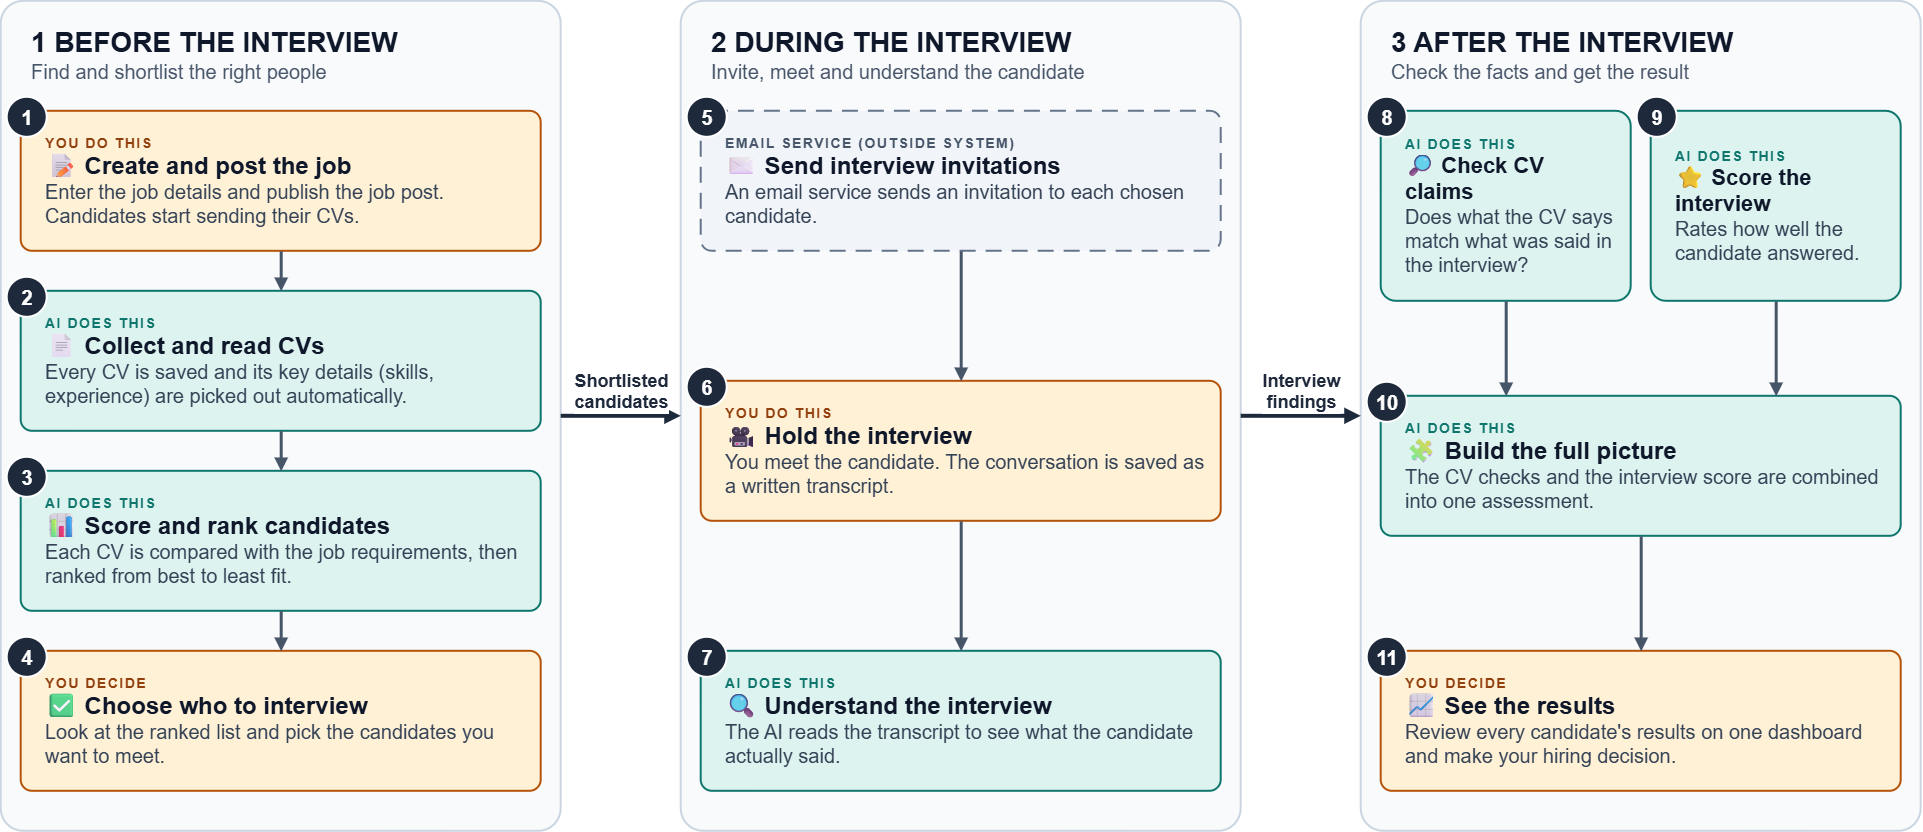

The diagram above was exported from draw.io. Its source (the exported page's mxGraphModel, read from the mxfile embedded in the PNG):
<mxGraphModel dx="1911" dy="958" grid="1" gridSize="10" guides="1" tooltips="1" connect="1" arrows="1" fold="1" page="1" pageScale="1" pageWidth="2020" pageHeight="1100" math="0" shadow="0">
  <root>
    <mxCell id="0" style="" />
    <mxCell id="1" parent="0" style="" />
    <mxCell id="c1" parent="1" style="container=1;collapsible=0;recursiveResize=0;rounded=1;arcSize=4;absoluteArcSize=0;whiteSpace=wrap;html=1;align=left;verticalAlign=top;spacingLeft=28;spacingTop=18;fontFamily=Helvetica;fillColor=#F8FAFC;strokeColor=#CBD5E1;strokeWidth=2;" value="&lt;b style=&quot;font-size:28px;color:#0F172A&quot;&gt;1  BEFORE THE INTERVIEW&lt;/b&gt;&lt;br&gt;&lt;span style=&quot;font-size:20px;color:#475569&quot;&gt;Find and shortlist the right people&lt;/span&gt;" vertex="1">
      <mxGeometry height="830" width="560" x="40" y="130" as="geometry" />
    </mxCell>
    <mxCell id="s1" parent="c1" style="rounded=1;arcSize=8;absoluteArcSize=0;whiteSpace=wrap;html=1;align=left;verticalAlign=middle;spacingLeft=22;spacingRight=16;spacingTop=4;spacingBottom=4;fontFamily=Helvetica;fillColor=#FFF1D6;strokeColor=#B45309;strokeWidth=2;" value="&lt;span style=&quot;font-size:14px;letter-spacing:1.5px;color:#92400E&quot;&gt;&lt;b&gt;YOU DO THIS&lt;/b&gt;&lt;/span&gt;&lt;br&gt;&lt;b style=&quot;font-size:24px;color:#0F172A&quot;&gt;📝 Create and post the job&lt;/b&gt;&lt;br&gt;&lt;span style=&quot;font-size:20px;color:#334155&quot;&gt;Enter the job details and publish the job post. Candidates start sending their CVs.&lt;/span&gt;" vertex="1">
      <mxGeometry height="140" width="520" x="20" y="110" as="geometry" />
    </mxCell>
    <mxCell id="s2" parent="c1" style="rounded=1;arcSize=8;absoluteArcSize=0;whiteSpace=wrap;html=1;align=left;verticalAlign=middle;spacingLeft=22;spacingRight=16;spacingTop=4;spacingBottom=4;fontFamily=Helvetica;fillColor=#DDF3F0;strokeColor=#0F766E;strokeWidth=2;" value="&lt;span style=&quot;font-size:14px;letter-spacing:1.5px;color:#0F766E&quot;&gt;&lt;b&gt;AI DOES THIS&lt;/b&gt;&lt;/span&gt;&lt;br&gt;&lt;b style=&quot;font-size:24px;color:#0F172A&quot;&gt;📄 Collect and read CVs&lt;/b&gt;&lt;br&gt;&lt;span style=&quot;font-size:20px;color:#334155&quot;&gt;Every CV is saved and its key details (skills, experience) are picked out automatically.&lt;/span&gt;" vertex="1">
      <mxGeometry height="140" width="520" x="20" y="290" as="geometry" />
    </mxCell>
    <mxCell id="s3" parent="c1" style="rounded=1;arcSize=8;absoluteArcSize=0;whiteSpace=wrap;html=1;align=left;verticalAlign=middle;spacingLeft=22;spacingRight=16;spacingTop=4;spacingBottom=4;fontFamily=Helvetica;fillColor=#DDF3F0;strokeColor=#0F766E;strokeWidth=2;" value="&lt;span style=&quot;font-size:14px;letter-spacing:1.5px;color:#0F766E&quot;&gt;&lt;b&gt;AI DOES THIS&lt;/b&gt;&lt;/span&gt;&lt;br&gt;&lt;b style=&quot;font-size:24px;color:#0F172A&quot;&gt;📊 Score and rank candidates&lt;/b&gt;&lt;br&gt;&lt;span style=&quot;font-size:20px;color:#334155&quot;&gt;Each CV is compared with the job requirements, then ranked from best to least fit.&lt;/span&gt;" vertex="1">
      <mxGeometry height="140" width="520" x="20" y="470" as="geometry" />
    </mxCell>
    <mxCell id="s4" parent="c1" style="rounded=1;arcSize=8;absoluteArcSize=0;whiteSpace=wrap;html=1;align=left;verticalAlign=middle;spacingLeft=22;spacingRight=16;spacingTop=4;spacingBottom=4;fontFamily=Helvetica;fillColor=#FFF1D6;strokeColor=#B45309;strokeWidth=2;" value="&lt;span style=&quot;font-size:14px;letter-spacing:1.5px;color:#92400E&quot;&gt;&lt;b&gt;YOU DECIDE&lt;/b&gt;&lt;/span&gt;&lt;br&gt;&lt;b style=&quot;font-size:24px;color:#0F172A&quot;&gt;✅ Choose who to interview&lt;/b&gt;&lt;br&gt;&lt;span style=&quot;font-size:20px;color:#334155&quot;&gt;Look at the ranked list and pick the candidates you want to meet.&lt;/span&gt;" vertex="1">
      <mxGeometry height="140" width="520" x="20" y="650" as="geometry" />
    </mxCell>
    <mxCell id="b1" parent="c1" style="ellipse;whiteSpace=wrap;html=1;aspect=fixed;fontFamily=Helvetica;fontSize=20;fontColor=#FFFFFF;fillColor=#1E293B;strokeColor=#FFFFFF;strokeWidth=2;align=center;verticalAlign=middle;" value="&lt;b&gt;1&lt;/b&gt;" vertex="1">
      <mxGeometry height="40" width="40" x="6" y="96" as="geometry" />
    </mxCell>
    <mxCell id="b2" parent="c1" style="ellipse;whiteSpace=wrap;html=1;aspect=fixed;fontFamily=Helvetica;fontSize=20;fontColor=#FFFFFF;fillColor=#1E293B;strokeColor=#FFFFFF;strokeWidth=2;align=center;verticalAlign=middle;" value="&lt;b&gt;2&lt;/b&gt;" vertex="1">
      <mxGeometry height="40" width="40" x="6" y="276" as="geometry" />
    </mxCell>
    <mxCell id="b3" parent="c1" style="ellipse;whiteSpace=wrap;html=1;aspect=fixed;fontFamily=Helvetica;fontSize=20;fontColor=#FFFFFF;fillColor=#1E293B;strokeColor=#FFFFFF;strokeWidth=2;align=center;verticalAlign=middle;" value="&lt;b&gt;3&lt;/b&gt;" vertex="1">
      <mxGeometry height="40" width="40" x="6" y="456" as="geometry" />
    </mxCell>
    <mxCell id="b4" parent="c1" style="ellipse;whiteSpace=wrap;html=1;aspect=fixed;fontFamily=Helvetica;fontSize=20;fontColor=#FFFFFF;fillColor=#1E293B;strokeColor=#FFFFFF;strokeWidth=2;align=center;verticalAlign=middle;" value="&lt;b&gt;4&lt;/b&gt;" vertex="1">
      <mxGeometry height="40" width="40" x="6" y="636" as="geometry" />
    </mxCell>
    <mxCell id="c2" parent="1" style="container=1;collapsible=0;recursiveResize=0;rounded=1;arcSize=4;absoluteArcSize=0;whiteSpace=wrap;html=1;align=left;verticalAlign=top;spacingLeft=28;spacingTop=18;fontFamily=Helvetica;fillColor=#F8FAFC;strokeColor=#CBD5E1;strokeWidth=2;" value="&lt;b style=&quot;font-size:28px;color:#0F172A&quot;&gt;2  DURING THE INTERVIEW&lt;/b&gt;&lt;br&gt;&lt;span style=&quot;font-size:20px;color:#475569&quot;&gt;Invite, meet and understand the candidate&lt;/span&gt;" vertex="1">
      <mxGeometry height="830" width="560" x="720" y="130" as="geometry" />
    </mxCell>
    <mxCell id="s5" parent="c2" style="rounded=1;arcSize=8;absoluteArcSize=0;whiteSpace=wrap;html=1;align=left;verticalAlign=middle;spacingLeft=22;spacingRight=16;spacingTop=4;spacingBottom=4;fontFamily=Helvetica;fillColor=#F1F5F9;strokeColor=#64748B;strokeWidth=2;dashed=1;dashPattern=8 5;" value="&lt;span style=&quot;font-size:14px;letter-spacing:1.5px;color:#475569&quot;&gt;&lt;b&gt;EMAIL SERVICE (OUTSIDE SYSTEM)&lt;/b&gt;&lt;/span&gt;&lt;br&gt;&lt;b style=&quot;font-size:24px;color:#0F172A&quot;&gt;✉ Send interview invitations&lt;/b&gt;&lt;br&gt;&lt;span style=&quot;font-size:20px;color:#334155&quot;&gt;An email service sends an invitation to each chosen candidate.&lt;/span&gt;" vertex="1">
      <mxGeometry height="140" width="520" x="20" y="110" as="geometry" />
    </mxCell>
    <mxCell id="s6" parent="c2" style="rounded=1;arcSize=8;absoluteArcSize=0;whiteSpace=wrap;html=1;align=left;verticalAlign=middle;spacingLeft=22;spacingRight=16;spacingTop=4;spacingBottom=4;fontFamily=Helvetica;fillColor=#FFF1D6;strokeColor=#B45309;strokeWidth=2;" value="&lt;span style=&quot;font-size:14px;letter-spacing:1.5px;color:#92400E&quot;&gt;&lt;b&gt;YOU DO THIS&lt;/b&gt;&lt;/span&gt;&lt;br&gt;&lt;b style=&quot;font-size:24px;color:#0F172A&quot;&gt;🎥 Hold the interview&lt;/b&gt;&lt;br&gt;&lt;span style=&quot;font-size:20px;color:#334155&quot;&gt;You meet the candidate. The conversation is saved as a written transcript.&lt;/span&gt;" vertex="1">
      <mxGeometry height="140" width="520" x="20" y="380" as="geometry" />
    </mxCell>
    <mxCell id="s7" parent="c2" style="rounded=1;arcSize=8;absoluteArcSize=0;whiteSpace=wrap;html=1;align=left;verticalAlign=middle;spacingLeft=22;spacingRight=16;spacingTop=4;spacingBottom=4;fontFamily=Helvetica;fillColor=#DDF3F0;strokeColor=#0F766E;strokeWidth=2;" value="&lt;span style=&quot;font-size:14px;letter-spacing:1.5px;color:#0F766E&quot;&gt;&lt;b&gt;AI DOES THIS&lt;/b&gt;&lt;/span&gt;&lt;br&gt;&lt;b style=&quot;font-size:24px;color:#0F172A&quot;&gt;🔍 Understand the interview&lt;/b&gt;&lt;br&gt;&lt;span style=&quot;font-size:20px;color:#334155&quot;&gt;The AI reads the transcript to see what the candidate actually said.&lt;/span&gt;" vertex="1">
      <mxGeometry height="140" width="520" x="20" y="650" as="geometry" />
    </mxCell>
    <mxCell id="b5" parent="c2" style="ellipse;whiteSpace=wrap;html=1;aspect=fixed;fontFamily=Helvetica;fontSize=20;fontColor=#FFFFFF;fillColor=#1E293B;strokeColor=#FFFFFF;strokeWidth=2;align=center;verticalAlign=middle;" value="&lt;b&gt;5&lt;/b&gt;" vertex="1">
      <mxGeometry height="40" width="40" x="6" y="96" as="geometry" />
    </mxCell>
    <mxCell id="b6" parent="c2" style="ellipse;whiteSpace=wrap;html=1;aspect=fixed;fontFamily=Helvetica;fontSize=20;fontColor=#FFFFFF;fillColor=#1E293B;strokeColor=#FFFFFF;strokeWidth=2;align=center;verticalAlign=middle;" value="&lt;b&gt;6&lt;/b&gt;" vertex="1">
      <mxGeometry height="40" width="40" x="6" y="366" as="geometry" />
    </mxCell>
    <mxCell id="b7" parent="c2" style="ellipse;whiteSpace=wrap;html=1;aspect=fixed;fontFamily=Helvetica;fontSize=20;fontColor=#FFFFFF;fillColor=#1E293B;strokeColor=#FFFFFF;strokeWidth=2;align=center;verticalAlign=middle;" value="&lt;b&gt;7&lt;/b&gt;" vertex="1">
      <mxGeometry height="40" width="40" x="6" y="636" as="geometry" />
    </mxCell>
    <mxCell id="c3" parent="1" style="container=1;collapsible=0;recursiveResize=0;rounded=1;arcSize=4;absoluteArcSize=0;whiteSpace=wrap;html=1;align=left;verticalAlign=top;spacingLeft=28;spacingTop=18;fontFamily=Helvetica;fillColor=#F8FAFC;strokeColor=#CBD5E1;strokeWidth=2;" value="&lt;b style=&quot;font-size:28px;color:#0F172A&quot;&gt;3  AFTER THE INTERVIEW&lt;/b&gt;&lt;br&gt;&lt;span style=&quot;font-size:20px;color:#475569&quot;&gt;Check the facts and get the result&lt;/span&gt;" vertex="1">
      <mxGeometry height="830" width="560" x="1400" y="130" as="geometry" />
    </mxCell>
    <mxCell id="s8" parent="c3" style="rounded=1;arcSize=8;absoluteArcSize=0;whiteSpace=wrap;html=1;align=left;verticalAlign=middle;spacingLeft=22;spacingRight=16;spacingTop=4;spacingBottom=4;fontFamily=Helvetica;fillColor=#DDF3F0;strokeColor=#0F766E;strokeWidth=2;" value="&lt;span style=&quot;font-size:14px;letter-spacing:1.5px;color:#0F766E&quot;&gt;&lt;b&gt;AI DOES THIS&lt;/b&gt;&lt;/span&gt;&lt;br&gt;&lt;b style=&quot;font-size:22px;color:#0F172A&quot;&gt;🔎 Check CV claims&lt;/b&gt;&lt;br&gt;&lt;span style=&quot;font-size:20px;color:#334155&quot;&gt;Does what the CV says match what was said in the interview?&lt;/span&gt;" vertex="1">
      <mxGeometry height="190" width="250" x="20" y="110" as="geometry" />
    </mxCell>
    <mxCell id="s9" parent="c3" style="rounded=1;arcSize=8;absoluteArcSize=0;whiteSpace=wrap;html=1;align=left;verticalAlign=middle;spacingLeft=22;spacingRight=16;spacingTop=4;spacingBottom=4;fontFamily=Helvetica;fillColor=#DDF3F0;strokeColor=#0F766E;strokeWidth=2;" value="&lt;span style=&quot;font-size:14px;letter-spacing:1.5px;color:#0F766E&quot;&gt;&lt;b&gt;AI DOES THIS&lt;/b&gt;&lt;/span&gt;&lt;br&gt;&lt;b style=&quot;font-size:22px;color:#0F172A&quot;&gt;⭐ Score the interview&lt;/b&gt;&lt;br&gt;&lt;span style=&quot;font-size:20px;color:#334155&quot;&gt;Rates how well the candidate answered.&lt;/span&gt;" vertex="1">
      <mxGeometry height="190" width="250" x="290" y="110" as="geometry" />
    </mxCell>
    <mxCell id="s10" parent="c3" style="rounded=1;arcSize=8;absoluteArcSize=0;whiteSpace=wrap;html=1;align=left;verticalAlign=middle;spacingLeft=22;spacingRight=16;spacingTop=4;spacingBottom=4;fontFamily=Helvetica;fillColor=#DDF3F0;strokeColor=#0F766E;strokeWidth=2;" value="&lt;span style=&quot;font-size:14px;letter-spacing:1.5px;color:#0F766E&quot;&gt;&lt;b&gt;AI DOES THIS&lt;/b&gt;&lt;/span&gt;&lt;br&gt;&lt;b style=&quot;font-size:24px;color:#0F172A&quot;&gt;🧩 Build the full picture&lt;/b&gt;&lt;br&gt;&lt;span style=&quot;font-size:20px;color:#334155&quot;&gt;The CV checks and the interview score are combined into one assessment.&lt;/span&gt;" vertex="1">
      <mxGeometry height="140" width="520" x="20" y="395" as="geometry" />
    </mxCell>
    <mxCell id="s11" parent="c3" style="rounded=1;arcSize=8;absoluteArcSize=0;whiteSpace=wrap;html=1;align=left;verticalAlign=middle;spacingLeft=22;spacingRight=16;spacingTop=4;spacingBottom=4;fontFamily=Helvetica;fillColor=#FFF1D6;strokeColor=#B45309;strokeWidth=2;" value="&lt;span style=&quot;font-size:14px;letter-spacing:1.5px;color:#92400E&quot;&gt;&lt;b&gt;YOU DECIDE&lt;/b&gt;&lt;/span&gt;&lt;br&gt;&lt;b style=&quot;font-size:24px;color:#0F172A&quot;&gt;📈 See the results&lt;/b&gt;&lt;br&gt;&lt;span style=&quot;font-size:20px;color:#334155&quot;&gt;Review every candidate's results on one dashboard and make your hiring decision.&lt;/span&gt;" vertex="1">
      <mxGeometry height="140" width="520" x="20" y="650" as="geometry" />
    </mxCell>
    <mxCell id="b8" parent="c3" style="ellipse;whiteSpace=wrap;html=1;aspect=fixed;fontFamily=Helvetica;fontSize=20;fontColor=#FFFFFF;fillColor=#1E293B;strokeColor=#FFFFFF;strokeWidth=2;align=center;verticalAlign=middle;" value="&lt;b&gt;8&lt;/b&gt;" vertex="1">
      <mxGeometry height="40" width="40" x="6" y="96" as="geometry" />
    </mxCell>
    <mxCell id="b9" parent="c3" style="ellipse;whiteSpace=wrap;html=1;aspect=fixed;fontFamily=Helvetica;fontSize=20;fontColor=#FFFFFF;fillColor=#1E293B;strokeColor=#FFFFFF;strokeWidth=2;align=center;verticalAlign=middle;" value="&lt;b&gt;9&lt;/b&gt;" vertex="1">
      <mxGeometry height="40" width="40" x="276" y="96" as="geometry" />
    </mxCell>
    <mxCell id="b10" parent="c3" style="ellipse;whiteSpace=wrap;html=1;aspect=fixed;fontFamily=Helvetica;fontSize=20;fontColor=#FFFFFF;fillColor=#1E293B;strokeColor=#FFFFFF;strokeWidth=2;align=center;verticalAlign=middle;" value="&lt;b&gt;10&lt;/b&gt;" vertex="1">
      <mxGeometry height="40" width="40" x="6" y="381" as="geometry" />
    </mxCell>
    <mxCell id="b11" parent="c3" style="ellipse;whiteSpace=wrap;html=1;aspect=fixed;fontFamily=Helvetica;fontSize=20;fontColor=#FFFFFF;fillColor=#1E293B;strokeColor=#FFFFFF;strokeWidth=2;align=center;verticalAlign=middle;" value="&lt;b&gt;11&lt;/b&gt;" vertex="1">
      <mxGeometry height="40" width="40" x="6" y="636" as="geometry" />
    </mxCell>
    <mxCell id="e1_2" edge="1" parent="1" source="s1" style="edgeStyle=none;endArrow=block;endFill=1;strokeWidth=3;strokeColor=#475569;exitX=0.5;exitY=1;exitDx=0;exitDy=0;entryX=0.5;entryY=0;entryDx=0;entryDy=0;" target="s2" value="">
      <mxGeometry relative="1" as="geometry" />
    </mxCell>
    <mxCell id="e2_3" edge="1" parent="1" source="s2" style="edgeStyle=none;endArrow=block;endFill=1;strokeWidth=3;strokeColor=#475569;exitX=0.5;exitY=1;exitDx=0;exitDy=0;entryX=0.5;entryY=0;entryDx=0;entryDy=0;" target="s3" value="">
      <mxGeometry relative="1" as="geometry" />
    </mxCell>
    <mxCell id="e3_4" edge="1" parent="1" source="s3" style="edgeStyle=none;endArrow=block;endFill=1;strokeWidth=3;strokeColor=#475569;exitX=0.5;exitY=1;exitDx=0;exitDy=0;entryX=0.5;entryY=0;entryDx=0;entryDy=0;" target="s4" value="">
      <mxGeometry relative="1" as="geometry" />
    </mxCell>
    <mxCell id="e5_6" edge="1" parent="1" source="s5" style="edgeStyle=none;endArrow=block;endFill=1;strokeWidth=3;strokeColor=#475569;exitX=0.5;exitY=1;exitDx=0;exitDy=0;entryX=0.5;entryY=0;entryDx=0;entryDy=0;" target="s6" value="">
      <mxGeometry relative="1" as="geometry" />
    </mxCell>
    <mxCell id="e6_7" edge="1" parent="1" source="s6" style="edgeStyle=none;endArrow=block;endFill=1;strokeWidth=3;strokeColor=#475569;exitX=0.5;exitY=1;exitDx=0;exitDy=0;entryX=0.5;entryY=0;entryDx=0;entryDy=0;" target="s7" value="">
      <mxGeometry relative="1" as="geometry" />
    </mxCell>
    <mxCell id="e10_11" edge="1" parent="1" source="s10" style="edgeStyle=none;endArrow=block;endFill=1;strokeWidth=3;strokeColor=#475569;exitX=0.5;exitY=1;exitDx=0;exitDy=0;entryX=0.5;entryY=0;entryDx=0;entryDy=0;" target="s11" value="">
      <mxGeometry relative="1" as="geometry" />
    </mxCell>
    <mxCell id="e8_10" edge="1" parent="1" source="s8" style="edgeStyle=none;endArrow=block;endFill=1;strokeWidth=3;strokeColor=#475569;exitX=0.5;exitY=1;exitDx=0;exitDy=0;entryX=0.2404;entryY=0;entryDx=0;entryDy=0;" target="s10" value="">
      <mxGeometry relative="1" as="geometry" />
    </mxCell>
    <mxCell id="e9_10" edge="1" parent="1" source="s9" style="edgeStyle=none;endArrow=block;endFill=1;strokeWidth=3;strokeColor=#475569;exitX=0.5;exitY=1;exitDx=0;exitDy=0;entryX=0.7596;entryY=0;entryDx=0;entryDy=0;" target="s10" value="">
      <mxGeometry relative="1" as="geometry" />
    </mxCell>
    <mxCell id="p1" edge="1" parent="1" source="c1" style="edgeStyle=none;endArrow=block;endFill=1;strokeWidth=4;strokeColor=#1E293B;exitX=1;exitY=0.5;exitDx=0;exitDy=0;entryX=0;entryY=0.5;entryDx=0;entryDy=0;html=1;fontSize=18;fontStyle=1;fontColor=#1E293B;verticalAlign=bottom;fontFamily=Helvetica;" target="c2" value="Shortlisted&lt;br&gt;candidates">
      <mxGeometry relative="1" as="geometry" />
    </mxCell>
    <mxCell id="p2" edge="1" parent="1" source="c2" style="edgeStyle=none;endArrow=block;endFill=1;strokeWidth=4;strokeColor=#1E293B;exitX=1;exitY=0.5;exitDx=0;exitDy=0;entryX=0;entryY=0.5;entryDx=0;entryDy=0;html=1;fontSize=18;fontStyle=1;fontColor=#1E293B;verticalAlign=bottom;fontFamily=Helvetica;" target="c3" value="Interview&lt;br&gt;findings">
      <mxGeometry relative="1" as="geometry" />
    </mxCell>
  </root>
</mxGraphModel>